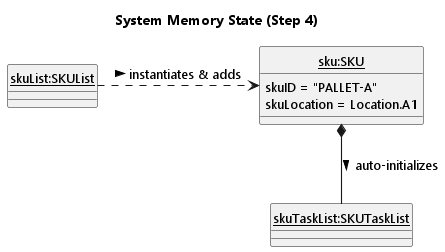

The diagram above was rendered by PlantUML. Its source (embedded in the PNG):
@startuml
!include ../style.puml
skinparam arrowThickness 1.1
skinparam classAttributeIconSize 0
hide circle

title System Memory State (Step 4)

class "<u>skuList:SKUList</u>" as skuList

class "<u>sku:SKU</u>" as sku {
    skuID = "PALLET-A"
    skuLocation = Location.A1
}

class "<u>skuTaskList:SKUTaskList</u>" as taskList

skuList .right.> sku : instantiates & adds >
sku *-- taskList : auto-initializes >

@enduml